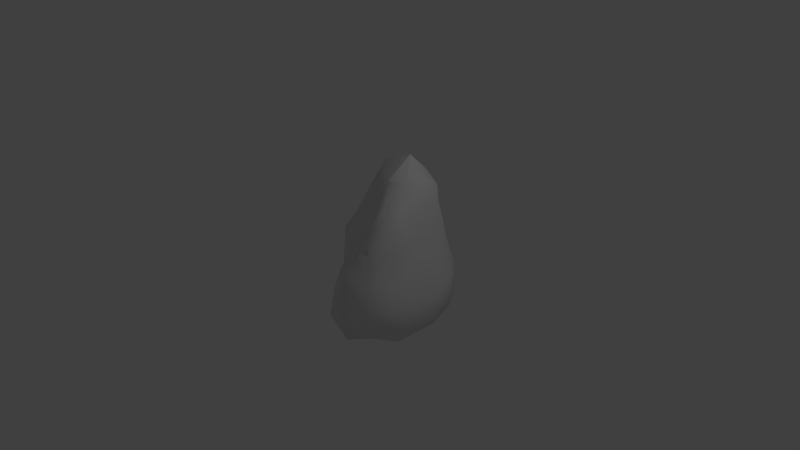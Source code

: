 # Source: asteroid1.blend  (saved by Blender 2.69.0; exported with 4.5.12 LTS)
import bpy
from mathutils import Matrix  # noqa: F401  (used for matrix-valued properties, if any)

bpy.ops.wm.read_factory_settings(use_empty=True)
scene = bpy.context.scene
scene.name = 'Scene'

# ---- collections
col_collection_1 = bpy.data.collections.new('Collection 1'); scene.collection.children.link(col_collection_1)

# ---- materials (node trees are filled in below, after node groups)
mat_asteroid = bpy.data.materials.new('Asteroid')
mat_asteroid.alpha_threshold = 0.0
mat_asteroid.use_transparent_shadow = False
mat_asteroid.roughness = 0.5
mat_asteroid.line_color = (0.0, 0.0, 0.0, 1.0)

# ---- material node trees

# ---- world
world_world = bpy.data.worlds.new('World'); scene.world = world_world
world_world.color = (0.05088, 0.05088, 0.05088)
world_world.use_sun_shadow = False
world_world.sun_shadow_jitter_overblur = 0.0
world_world.cycles.sampling_method = 'MANUAL'
world_world.cycles.sample_map_resolution = 256

# ---- cameras
cam_camera = bpy.data.cameras.new('Camera')
cam_camera.clip_end = 100.0
cam_camera.lens = 35.0
cam_camera.sensor_width = 32.0
cam_camera.sensor_height = 18.0
cam_camera.ortho_scale = 7.314
cam_camera.dof.focus_distance = 0.0
cam_camera.dof.aperture_fstop = 128.0

# ---- lights
light_lamp = bpy.data.lights.new('Lamp', 'POINT')
light_lamp.transmission_factor = 0.0
light_lamp.cutoff_distance = 30.0
light_lamp.energy = 100.0
light_lamp.shadow_buffer_clip_start = 1.001
light_lamp.shadow_soft_size = 0.1
light_lamp.shadow_maximum_resolution = 0.006
light_lamp.use_absolute_resolution = True
light_lamp.cycles.use_multiple_importance_sampling = False

# ---- meshes
me_body = bpy.data.meshes.new('Body')
me_body.from_pydata([(-4.238, -2.24, -7.717), (-4.226, 1.773, -8.398), (-1.682, -2.206, -8.091), (-1.702, 1.739, -8.287), (-4.829, 5.802, -8.548), (-1.7, 5.811, -8.057), (-1.922, -6.208, -8.285), (-4.345, -6.196, -7.492), (-2.125, -10.29, -7.448), (-5.028, -9.432, -6.404), (-1.703, 0.03774, 6.46), (-5.416, 0.2434, 6.228), (-1.833, -2.677, 4.346), (-4.434, -3.067, 4.751), (-5.791, 3.455, 6.433), (-8.244, 2.983, 3.796), (-7.567, -0.03945, 3.29), (-6.057, 7.362, 5.755), (-8.302, 5.83, 3.704), (0.8298, 6.424, -8.01), (0.8348, 1.535, -8.671), (-1.7, 5.811, -8.057), (-1.702, 1.739, -8.287), (-8.132, 6.489, -5.668), (-7.047, 5.085, -7.59), (-8.623, 2.419, -4.995), (-6.894, 1.972, -7.948), (-5.067, -10.89, -0.9034), (-1.732, -10.4, -1.111), (-4.68, -9.039, 2.117), (-2.163, -7.992, 0.7103), (-6.195, -6.713, 0.7507), (-6.319, -7.976, -1.323), (-8.805, 7.417, -1.864), (-9.116, 2.947, -1.93), (6.877, 3.684, -1.889), (4.766, 2.913, 1.128), (7.54, -0.7203, -1.606), (4.565, -0.01615, 0.6302), (-1.576, 9.919, -1.616), (-1.88, 8.872, -5.464), (-5.405, 9.836, -1.72), (-5.104, 8.996, -5.582), (-8.481, 6.205, 1.763), (-8.531, 2.923, 1.034), (7.286, -0.6862, -5.352), (5.964, -4.776, -4.989), (4.307, -1.536, -7.851), (3.975, -4.911, -7.0), (-2.187, 8.887, 6.789), (2.461, 7.733, 5.624), (-1.649, 10.9, 2.701), (2.706, 9.328, 2.03), (2.088, 0.526, 1.909), (2.456, 3.104, 2.542), (-6.395, 9.49, 1.915), (-7.179, -5.076, -1.743), (-7.053, -4.117, 0.3355), (-7.55, -1.107, -1.938), (-7.781, -0.4622, 0.27), (1.937, 9.19, -5.003), (-1.88, 8.872, -5.464), (1.546, 3.406, 5.401), (1.05, 0.3888, 4.537), (-1.755, 3.952, 7.66), (-1.682, -2.206, -8.091), (1.141, -1.967, -8.604), (-1.803, -5.489, 2.64), (0.07321, -1.884, 2.814), (-0.2467, -4.256, 1.347), (1.572, -1.524, 1.249), (-6.545, -5.602, -5.831), (-6.261, -8.068, -5.04), (1.966, 8.681, -1.561), (5.078, 6.8, -4.826), (4.644, 6.414, -1.663), (-6.844, -3.391, 2.837), (-6.505, -5.736, 2.296), (5.22, -3.85, -1.853), (3.499, -2.64, -0.2816), (1.739, -4.839, -0.607), (0.7582, -9.052, -1.633), (-0.05001, -6.55, -0.2983), (3.531, 5.406, 3.338), (4.296, 6.288, 1.217), (7.054, 3.331, -5.193), (-5.455, -10.89, -4.086), (-6.252, -8.219, -3.392), (-2.145, -13.13, -4.58), (2.266, -11.14, -4.344), (2.002, -9.352, -7.494), (4.196, -7.888, -3.948), (3.711, -7.442, -6.604), (-6.805, -5.297, -3.852), (5.469, 2.613, -8.553), (-1.922, -6.208, -8.285), (1.615, -5.581, -8.66), (-6.541, -2.08, -6.721), (5.16, 6.639, -8.333), (-2.145, -13.13, -4.58), (-1.576, 9.919, -1.616), (2.992, -6.629, -1.86), (-7.112, -1.687, -4.335), (-3.876, -6.301, 3.621), (-2.125, -10.29, -7.448), (-1.732, -10.4, -1.111)], [], [(0, 1, 2), (3, 2, 1), (4, 5, 1), (3, 1, 5), (2, 6, 0), (7, 0, 6), (8, 9, 6), (7, 6, 9), (10, 11, 12), (13, 12, 11), (14, 15, 11), (16, 11, 15), (17, 18, 14), (15, 14, 18), (19, 20, 21), (22, 21, 20), (23, 24, 25), (26, 25, 24), (27, 28, 29), (30, 29, 28), (29, 31, 27), (32, 27, 31), (33, 23, 34), (25, 34, 23), (35, 36, 37), (38, 37, 36), (39, 40, 41), (42, 41, 40), (33, 34, 43), (44, 43, 34), (45, 46, 47), (48, 47, 46), (49, 50, 51), (52, 51, 50), (38, 36, 53), (54, 53, 36), (23, 33, 42), (41, 42, 33), (51, 39, 55), (41, 55, 39), (56, 57, 58), (59, 58, 57), (60, 19, 61), (21, 61, 19), (62, 63, 54), (53, 54, 63), (64, 49, 14), (17, 14, 49), (64, 14, 10), (11, 10, 14), (65, 22, 66), (20, 66, 22), (4, 1, 24), (26, 24, 1), (12, 67, 68), (69, 68, 67), (63, 68, 53), (70, 53, 68), (71, 7, 72), (9, 72, 7), (60, 73, 74), (75, 74, 73), (55, 43, 17), (18, 17, 43), (16, 59, 76), (57, 76, 59), (31, 77, 57), (76, 57, 77), (37, 38, 78), (79, 78, 38), (79, 70, 80), (28, 81, 30), (82, 30, 81), (50, 83, 52), (84, 52, 83), (45, 85, 37), (35, 37, 85), (27, 32, 86), (87, 86, 32), (34, 58, 44), (59, 44, 58), (88, 89, 28), (81, 28, 89), (89, 90, 91), (92, 91, 90), (93, 87, 56), (32, 56, 87), (85, 45, 94), (47, 94, 45), (76, 13, 16), (11, 16, 13), (95, 65, 96), (66, 96, 65), (68, 69, 70), (48, 92, 96), (90, 96, 92), (7, 71, 0), (97, 0, 71), (20, 19, 94), (98, 94, 19), (63, 10, 68), (12, 68, 10), (94, 47, 20), (66, 20, 47), (99, 86, 8), (9, 8, 86), (61, 100, 60), (73, 60, 100), (89, 91, 81), (101, 81, 91), (52, 84, 73), (75, 73, 84), (46, 91, 48), (92, 48, 91), (81, 101, 82), (80, 82, 101), (58, 102, 56), (93, 56, 102), (71, 72, 93), (87, 93, 72), (30, 82, 67), (69, 67, 82), (82, 80, 69), (103, 77, 29), (31, 29, 77), (26, 97, 25), (102, 25, 97), (43, 55, 33), (41, 33, 55), (15, 44, 16), (59, 16, 44), (45, 37, 46), (78, 46, 37), (34, 25, 58), (102, 58, 25), (12, 13, 67), (103, 67, 13), (64, 10, 62), (63, 62, 10), (49, 64, 50), (62, 50, 64), (26, 1, 97), (0, 97, 1), (96, 66, 48), (47, 48, 66), (103, 13, 77), (76, 77, 13), (96, 90, 95), (104, 95, 90), (54, 83, 62), (50, 62, 83), (42, 40, 4), (5, 4, 40), (55, 17, 51), (49, 51, 17), (84, 83, 36), (54, 36, 83), (94, 98, 85), (74, 85, 98), (90, 89, 104), (88, 104, 89), (9, 86, 72), (87, 72, 86), (42, 4, 23), (24, 23, 4), (38, 53, 79), (70, 79, 53), (46, 78, 91), (101, 91, 78), (51, 52, 39), (73, 39, 52), (85, 74, 35), (75, 35, 74), (78, 79, 101), (80, 101, 79), (67, 103, 30), (29, 30, 103), (32, 31, 56), (57, 56, 31), (35, 75, 36), (84, 36, 75), (97, 71, 102), (93, 102, 71), (69, 80, 70), (15, 18, 43), (43, 44, 15), (99, 105, 27), (27, 86, 99), (60, 74, 98), (98, 19, 60)])
me_body.polygons.foreach_set('use_smooth', [True] * 190)
_uv = me_body.uv_layers.new(name='UVLayer0')
_uv.uv.foreach_set('vector', [0.9409, 0.5445, 0.9381, 0.3879, 1.0, 0.577, 1.0, 0.353, 1.0, 0.577, 0.9381, 0.3879, 0.938, 0.2488, 1.0, 0.1638, 0.9381, 0.3879, 1.0, 0.353, 0.9381, 0.3879, 1.0, 0.1638, 1.0, 0.577, 1.0, 0.7494, 0.9409, 0.5445, 0.9467, 0.6887, 0.9409, 0.5445, 1.0, 0.7494, 1.0, 0.8702, 0.9402, 0.8056, 1.0, 0.7494, 0.9467, 0.6887, 1.0, 0.7494, 0.9402, 0.8056, 0.4956, 0.4578, 0.5624, 0.4711, 0.4887, 0.6111, 0.5596, 0.6216, 0.4887, 0.6111, 0.5624, 0.4711, 0.5684, 0.3275, 0.6237, 0.3625, 0.5624, 0.4711, 0.6251, 0.4882, 0.5624, 0.4711, 0.6237, 0.3625, 0.6031, 0.2061, 0.6263, 0.2664, 0.5684, 0.3275, 0.6237, 0.3625, 0.5684, 0.3275, 0.6263, 0.2664, 0.07019, 0.2215, 0.05881, 0.3809, 0.0, 0.1638, 0.0, 0.353, 0.0, 0.1638, 0.05881, 0.3809, 0.8435, 0.2488, 0.8765, 0.3097, 0.8188, 0.3744, 0.8727, 0.4103, 0.8188, 0.3744, 0.8765, 0.3097, 0.8196, 1.0, 0.1422, 1.0, 0.6043, 0.9066, 0.4166, 0.8602, 0.6043, 0.9066, 0.1422, 1.0, 0.6043, 0.9066, 0.6816, 0.7706, 0.8196, 1.0, 0.7669, 0.8032, 0.8196, 1.0, 0.6816, 0.7706, 0.7735, 0.219, 0.8435, 0.2488, 0.7554, 0.3547, 0.8188, 0.3744, 0.7554, 0.3547, 0.8435, 0.2488, 0.235, 0.3374, 0.3022, 0.3295, 0.2303, 0.484, 0.2932, 0.4665, 0.2303, 0.484, 0.3022, 0.3295, 1.0, 0.0, 1.0, 0.07141, 0.8572, 0.1112, 0.9144, 0.1502, 0.8572, 0.1112, 1.0, 0.07141, 0.7735, 0.219, 0.7554, 0.3547, 0.6905, 0.2302, 0.6878, 0.3535, 0.6905, 0.2302, 0.7554, 0.3547, 0.1728, 0.5062, 0.1683, 0.6527, 0.1173, 0.5274, 0.1081, 0.6485, 0.1173, 0.5274, 0.1683, 0.6527, 0.5286, 0.1836, 0.4362, 0.2042, 0.6146, 0.08541, 0.4325, 0.05735, 0.6146, 0.08541, 0.4362, 0.2042, 0.2932, 0.4665, 0.3022, 0.3295, 0.3593, 0.4543, 0.3667, 0.3405, 0.3593, 0.4543, 0.3022, 0.3295, 0.8435, 0.2488, 0.7735, 0.219, 0.9144, 0.1502, 0.8572, 0.1112, 0.9144, 0.1502, 0.7735, 0.219, 0.6146, 0.08541, 1.0, 0.0, 0.7286, 0.1052, 0.8572, 0.1112, 0.7286, 0.1052, 1.0, 0.0, 0.754, 0.6594, 0.6865, 0.6437, 0.7526, 0.5081, 0.6881, 0.4982, 0.7526, 0.5081, 0.6865, 0.6437, 0.1133, 0.0982, 0.07019, 0.2215, 0.0, 0.07141, 0.0, 0.1638, 0.0, 0.07141, 0.07019, 0.2215, 0.4307, 0.3184, 0.4273, 0.4516, 0.3667, 0.3405, 0.3593, 0.4543, 0.3667, 0.3405, 0.4273, 0.4516, 0.5015, 0.3116, 0.5286, 0.1836, 0.5684, 0.3275, 0.6031, 0.2061, 0.5684, 0.3275, 0.5286, 0.1836, 0.5015, 0.3116, 0.5684, 0.3275, 0.4956, 0.4578, 0.5624, 0.4711, 0.4956, 0.4578, 0.5684, 0.3275, 0.0, 0.577, 0.0, 0.353, 0.05584, 0.5411, 0.05881, 0.3809, 0.05584, 0.5411, 0.0, 0.353, 0.938, 0.2488, 0.9381, 0.3879, 0.8765, 0.3097, 0.8727, 0.4103, 0.8765, 0.3097, 0.9381, 0.3879, 0.4887, 0.6111, 0.4767, 0.7556, 0.419, 0.592, 0.3937, 0.7224, 0.419, 0.592, 0.4767, 0.7556, 0.4273, 0.4516, 0.419, 0.592, 0.3593, 0.4543, 0.3537, 0.5725, 0.3593, 0.4543, 0.419, 0.592, 0.8834, 0.6537, 0.9467, 0.6887, 0.8891, 0.7459, 0.9402, 0.8056, 0.8891, 0.7459, 0.9467, 0.6887, 0.1133, 0.0982, 0.2497, 0.0, 0.1619, 0.2358, 0.2422, 0.2025, 0.1619, 0.2358, 0.2497, 0.0, 0.7286, 0.1052, 0.6905, 0.2302, 0.6031, 0.2061, 0.6263, 0.2664, 0.6031, 0.2061, 0.6905, 0.2302, 0.6251, 0.4882, 0.6881, 0.4982, 0.6254, 0.6157, 0.6865, 0.6437, 0.6254, 0.6157, 0.6881, 0.4982, 0.6816, 0.7706, 0.6278, 0.7161, 0.6865, 0.6437, 0.6254, 0.6157, 0.6865, 0.6437, 0.6278, 0.7161, 0.2303, 0.484, 0.2932, 0.4665, 0.2289, 0.6294, 0.2923, 0.6015, 0.2289, 0.6294, 0.2932, 0.4665, 0.2923, 0.6015, 0.3537, 0.5725, 0.2962, 0.7229, 0.1422, 1.0, 0.1971, 0.8852, 0.4166, 0.8602, 0.3238, 0.8238, 0.4166, 0.8602, 0.1971, 0.8852, 0.4362, 0.2042, 0.3753, 0.2513, 0.4325, 0.05735, 0.3262, 0.2078, 0.4325, 0.05735, 0.3753, 0.2513, 0.1728, 0.5062, 0.1719, 0.3626, 0.2303, 0.484, 0.235, 0.3374, 0.2303, 0.484, 0.1719, 0.3626, 0.8196, 1.0, 0.7669, 0.8032, 0.908, 0.8926, 0.8439, 0.7921, 0.908, 0.8926, 0.7669, 0.8032, 0.7554, 0.3547, 0.7526, 0.5081, 0.6878, 0.3535, 0.6881, 0.4982, 0.6878, 0.3535, 0.7526, 0.5081, 0.0, 1.0, 0.09203, 0.8839, 0.1422, 1.0, 0.1971, 0.8852, 0.1422, 1.0, 0.09203, 0.8839, 0.09203, 0.8839, 0.05795, 0.8053, 0.1502, 0.7816, 0.1035, 0.7437, 0.1502, 0.7816, 0.05795, 0.8053, 0.8207, 0.6638, 0.8439, 0.7921, 0.754, 0.6594, 0.7669, 0.8032, 0.754, 0.6594, 0.8439, 0.7921, 0.1719, 0.3626, 0.1728, 0.5062, 0.1202, 0.4006, 0.1173, 0.5274, 0.1202, 0.4006, 0.1728, 0.5062, 0.6254, 0.6157, 0.5596, 0.6216, 0.6251, 0.4882, 0.5624, 0.4711, 0.6251, 0.4882, 0.5596, 0.6216, 0.0, 0.7494, 0.0, 0.577, 0.05151, 0.6882, 0.05584, 0.5411, 0.05151, 0.6882, 0.0, 0.577, 0.419, 0.592, 0.3937, 0.7224, 0.3537, 0.5725, 0.1081, 0.6485, 0.1035, 0.7437, 0.05151, 0.6882, 0.05795, 0.8053, 0.05151, 0.6882, 0.1035, 0.7437, 0.9467, 0.6887, 0.8834, 0.6537, 0.9409, 0.5445, 0.8746, 0.5353, 0.9409, 0.5445, 0.8834, 0.6537, 0.05881, 0.3809, 0.07019, 0.2215, 0.1202, 0.4006, 0.1192, 0.2975, 0.1202, 0.4006, 0.07019, 0.2215, 0.4273, 0.4516, 0.4956, 0.4578, 0.419, 0.592, 0.4887, 0.6111, 0.419, 0.592, 0.4956, 0.4578, 0.1202, 0.4006, 0.1173, 0.5274, 0.05881, 0.3809, 0.05584, 0.5411, 0.05881, 0.3809, 0.1173, 0.5274, 1.0, 0.9537, 0.908, 0.8926, 1.0, 0.8702, 0.9402, 0.8056, 1.0, 0.8702, 0.908, 0.8926, 0.0, 0.07141, 0.0, 0.0, 0.1133, 0.0982, 0.2497, 0.0, 0.1133, 0.0982, 0.0, 0.0, 0.09203, 0.8839, 0.1502, 0.7816, 0.1971, 0.8852, 0.2224, 0.7632, 0.1971, 0.8852, 0.1502, 0.7816, 0.4325, 0.05735, 0.3262, 0.2078, 0.2497, 0.0, 0.2422, 0.2025, 0.2497, 0.0, 0.3262, 0.2078, 0.1683, 0.6527, 0.1502, 0.7816, 0.1081, 0.6485, 0.1035, 0.7437, 0.1081, 0.6485, 0.1502, 0.7816, 0.1971, 0.8852, 0.2224, 0.7632, 0.3238, 0.8238, 0.2962, 0.7229, 0.3238, 0.8238, 0.2224, 0.7632, 0.7526, 0.5081, 0.8147, 0.5186, 0.754, 0.6594, 0.8207, 0.6638, 0.754, 0.6594, 0.8147, 0.5186, 0.8834, 0.6537, 0.8891, 0.7459, 0.8207, 0.6638, 0.8439, 0.7921, 0.8207, 0.6638, 0.8891, 0.7459, 0.4166, 0.8602, 0.3238, 0.8238, 0.4767, 0.7556, 0.3937, 0.7224, 0.4767, 0.7556, 0.3238, 0.8238, 0.3238, 0.8238, 0.2962, 0.7229, 0.3937, 0.7224, 0.5698, 0.7562, 0.6278, 0.7161, 0.6043, 0.9066, 0.6816, 0.7706, 0.6043, 0.9066, 0.6278, 0.7161, 0.8727, 0.4103, 0.8746, 0.5353, 0.8188, 0.3744, 0.8147, 0.5186, 0.8188, 0.3744, 0.8746, 0.5353, 0.6905, 0.2302, 0.7286, 0.1052, 0.7735, 0.219, 0.8572, 0.1112, 0.7735, 0.219, 0.7286, 0.1052, 0.6237, 0.3625, 0.6878, 0.3535, 0.6251, 0.4882, 0.6881, 0.4982, 0.6251, 0.4882, 0.6878, 0.3535, 0.1728, 0.5062, 0.2303, 0.484, 0.1683, 0.6527, 0.2289, 0.6294, 0.1683, 0.6527, 0.2303, 0.484, 0.7554, 0.3547, 0.8188, 0.3744, 0.7526, 0.5081, 0.8147, 0.5186, 0.7526, 0.5081, 0.8188, 0.3744, 0.4887, 0.6111, 0.5596, 0.6216, 0.4767, 0.7556, 0.5698, 0.7562, 0.4767, 0.7556, 0.5596, 0.6216, 0.5015, 0.3116, 0.4956, 0.4578, 0.4307, 0.3184, 0.4273, 0.4516, 0.4307, 0.3184, 0.4956, 0.4578, 0.5286, 0.1836, 0.5015, 0.3116, 0.4362, 0.2042, 0.4307, 0.3184, 0.4362, 0.2042, 0.5015, 0.3116, 0.8727, 0.4103, 0.9381, 0.3879, 0.8746, 0.5353, 0.9409, 0.5445, 0.8746, 0.5353, 0.9381, 0.3879, 0.05151, 0.6882, 0.05584, 0.5411, 0.1081, 0.6485, 0.1173, 0.5274, 0.1081, 0.6485, 0.05584, 0.5411, 0.5698, 0.7562, 0.5596, 0.6216, 0.6278, 0.7161, 0.6254, 0.6157, 0.6278, 0.7161, 0.5596, 0.6216, 0.05151, 0.6882, 0.05795, 0.8053, 0.0, 0.7494, 0.0, 0.8702, 0.0, 0.7494, 0.05795, 0.8053, 0.3667, 0.3405, 0.3753, 0.2513, 0.4307, 0.3184, 0.4362, 0.2042, 0.4307, 0.3184, 0.3753, 0.2513, 0.9144, 0.1502, 1.0, 0.07141, 0.938, 0.2488, 1.0, 0.1638, 0.938, 0.2488, 1.0, 0.07141, 0.7286, 0.1052, 0.6031, 0.2061, 0.6146, 0.08541, 0.5286, 0.1836, 0.6146, 0.08541, 0.6031, 0.2061, 0.3262, 0.2078, 0.3753, 0.2513, 0.3022, 0.3295, 0.3667, 0.3405, 0.3022, 0.3295, 0.3753, 0.2513, 0.1202, 0.4006, 0.1192, 0.2975, 0.1719, 0.3626, 0.1619, 0.2358, 0.1719, 0.3626, 0.1192, 0.2975, 0.05795, 0.8053, 0.09203, 0.8839, 0.0, 0.8702, 0.0, 1.0, 0.0, 0.8702, 0.09203, 0.8839, 0.9402, 0.8056, 0.908, 0.8926, 0.8891, 0.7459, 0.8439, 0.7921, 0.8891, 0.7459, 0.908, 0.8926, 0.9144, 0.1502, 0.938, 0.2488, 0.8435, 0.2488, 0.8765, 0.3097, 0.8435, 0.2488, 0.938, 0.2488, 0.2932, 0.4665, 0.3593, 0.4543, 0.2923, 0.6015, 0.3537, 0.5725, 0.2923, 0.6015, 0.3593, 0.4543, 0.1683, 0.6527, 0.2289, 0.6294, 0.1502, 0.7816, 0.2224, 0.7632, 0.1502, 0.7816, 0.2289, 0.6294, 0.6146, 0.08541, 0.4325, 0.05735, 1.0, 0.0, 0.2497, 0.0, 1.0, 0.0, 0.4325, 0.05735, 0.1719, 0.3626, 0.1619, 0.2358, 0.235, 0.3374, 0.2422, 0.2025, 0.235, 0.3374, 0.1619, 0.2358, 0.2289, 0.6294, 0.2923, 0.6015, 0.2224, 0.7632, 0.2962, 0.7229, 0.2224, 0.7632, 0.2923, 0.6015, 0.4767, 0.7556, 0.5698, 0.7562, 0.4166, 0.8602, 0.6043, 0.9066, 0.4166, 0.8602, 0.5698, 0.7562, 0.7669, 0.8032, 0.6816, 0.7706, 0.754, 0.6594, 0.6865, 0.6437, 0.754, 0.6594, 0.6816, 0.7706, 0.235, 0.3374, 0.2422, 0.2025, 0.3022, 0.3295, 0.3262, 0.2078, 0.3022, 0.3295, 0.2422, 0.2025, 0.8746, 0.5353, 0.8834, 0.6537, 0.8147, 0.5186, 0.8207, 0.6638, 0.8147, 0.5186, 0.8834, 0.6537, 0.3937, 0.7224, 0.2962, 0.7229, 0.3537, 0.5725, 0.6237, 0.3625, 0.6263, 0.2664, 0.6905, 0.2302, 0.6905, 0.2302, 0.6878, 0.3535, 0.6237, 0.3625, 1.0, 0.9537, 1.0, 1.0, 0.8196, 1.0, 0.8196, 1.0, 0.908, 0.8926, 1.0, 0.9537, 0.1133, 0.0982, 0.1619, 0.2358, 0.1192, 0.2975, 0.1192, 0.2975, 0.07019, 0.2215, 0.1133, 0.0982])
me_body.materials.append(mat_asteroid)
me_body.use_remesh_preserve_volume = False
me_body.use_remesh_preserve_attributes = False
me_body.use_mirror_vertex_groups = False
me_body.update()

# ---- objects
ob_asteroid_1 = bpy.data.objects.new('Asteroid 1', me_body)
ob_lamp = bpy.data.objects.new('Lamp', light_lamp)
ob_camera = bpy.data.objects.new('Camera', cam_camera)

# ---- transforms, parenting, visibility, modifiers, constraints
ob_asteroid_1.location = (0.0, 0.0, 0.0)
ob_asteroid_1.rotation_euler = (-1.571, -0.0, 3.142)
ob_asteroid_1.scale = (0.1, 0.1, 0.1)
ob_asteroid_1.lineart.crease_threshold = 0.0
ob_lamp.location = (4.076, 1.005, 5.904)
ob_lamp.rotation_euler = (0.6503, 0.05522, 1.866)
ob_lamp.lock_rotations_4d = False
ob_lamp.empty_display_type = 'ARROWS'
ob_lamp.color = (0.0, 0.0, 0.0, 0.0)
ob_lamp.lineart.crease_threshold = 0.0
ob_camera.location = (7.481, -6.508, 5.344)
ob_camera.rotation_euler = (1.109, 0.01082, 0.8149)
ob_camera.lock_rotations_4d = False
ob_camera.empty_display_type = 'ARROWS'
ob_camera.color = (0.0, 0.0, 0.0, 0.0)
ob_camera.display_type = 'WIRE'
ob_camera.lineart.crease_threshold = 0.0

# ---- collection membership
col_collection_1.objects.link(ob_asteroid_1)
col_collection_1.objects.link(ob_lamp)
col_collection_1.objects.link(ob_camera)

# ---- scene / render settings (as saved in the file)
scene.camera = ob_camera
scene.frame_start = 1; scene.frame_end = 250; scene.frame_set(1)
scene.render.engine = 'BLENDER_EEVEE_NEXT'
scene.render.image_settings.compression = 90
scene.render.resolution_percentage = 50
scene.render.dither_intensity = 0.0
scene.cycles.use_denoising = False
scene.cycles.samples = 10
scene.cycles.sampling_pattern = 'TABULATED_SOBOL'
scene.cycles.light_sampling_threshold = 0.0
scene.cycles.use_adaptive_sampling = False
scene.cycles.use_light_tree = False
scene.cycles.blur_glossy = 0.0
scene.cycles.volume_bounces = 1
scene.cycles.pixel_filter_type = 'GAUSSIAN'
scene.cycles.sample_clamp_indirect = 0.0
scene.view_settings.view_transform = 'Standard'
bpy.context.view_layer.update()
